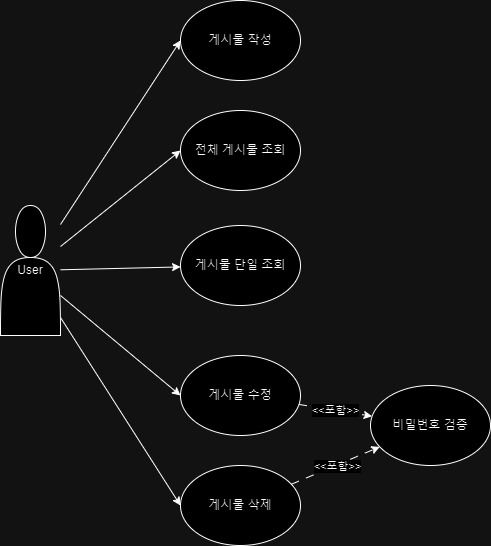

The diagram above was exported from draw.io. Its source (the exported page's mxGraphModel, read from the mxfile embedded in the PNG):
<mxGraphModel dx="1434" dy="790" grid="1" gridSize="10" guides="1" tooltips="1" connect="1" arrows="1" fold="1" page="1" pageScale="1" pageWidth="1100" pageHeight="850" background="none" math="0" shadow="0">
  <root>
    <mxCell id="0" />
    <mxCell id="1" parent="0" />
    <mxCell id="jfeK4xrEjQ7D0D7ciN0E-11" style="rounded=0;orthogonalLoop=1;jettySize=auto;html=1;entryX=0;entryY=0.5;entryDx=0;entryDy=0;" edge="1" parent="1" source="jfeK4xrEjQ7D0D7ciN0E-1" target="jfeK4xrEjQ7D0D7ciN0E-3">
      <mxGeometry relative="1" as="geometry" />
    </mxCell>
    <mxCell id="jfeK4xrEjQ7D0D7ciN0E-12" style="rounded=0;orthogonalLoop=1;jettySize=auto;html=1;entryX=0;entryY=0.5;entryDx=0;entryDy=0;" edge="1" parent="1" source="jfeK4xrEjQ7D0D7ciN0E-1" target="jfeK4xrEjQ7D0D7ciN0E-2">
      <mxGeometry relative="1" as="geometry" />
    </mxCell>
    <mxCell id="jfeK4xrEjQ7D0D7ciN0E-13" style="rounded=0;orthogonalLoop=1;jettySize=auto;html=1;" edge="1" parent="1" source="jfeK4xrEjQ7D0D7ciN0E-1" target="jfeK4xrEjQ7D0D7ciN0E-6">
      <mxGeometry relative="1" as="geometry" />
    </mxCell>
    <mxCell id="jfeK4xrEjQ7D0D7ciN0E-14" style="rounded=0;orthogonalLoop=1;jettySize=auto;html=1;entryX=0;entryY=0.5;entryDx=0;entryDy=0;" edge="1" parent="1" source="jfeK4xrEjQ7D0D7ciN0E-1" target="jfeK4xrEjQ7D0D7ciN0E-4">
      <mxGeometry relative="1" as="geometry" />
    </mxCell>
    <mxCell id="jfeK4xrEjQ7D0D7ciN0E-15" style="rounded=0;orthogonalLoop=1;jettySize=auto;html=1;entryX=0;entryY=0.5;entryDx=0;entryDy=0;" edge="1" parent="1" source="jfeK4xrEjQ7D0D7ciN0E-1" target="jfeK4xrEjQ7D0D7ciN0E-5">
      <mxGeometry relative="1" as="geometry" />
    </mxCell>
    <mxCell id="jfeK4xrEjQ7D0D7ciN0E-1" value="User" style="shape=actor;whiteSpace=wrap;html=1;" vertex="1" parent="1">
      <mxGeometry x="290" y="270" width="60" height="130" as="geometry" />
    </mxCell>
    <mxCell id="jfeK4xrEjQ7D0D7ciN0E-2" value="전체 게시물 조회" style="ellipse;whiteSpace=wrap;html=1;" vertex="1" parent="1">
      <mxGeometry x="470" y="175" width="120" height="80" as="geometry" />
    </mxCell>
    <mxCell id="jfeK4xrEjQ7D0D7ciN0E-3" value="게시물 작성" style="ellipse;whiteSpace=wrap;html=1;" vertex="1" parent="1">
      <mxGeometry x="470" y="65" width="120" height="80" as="geometry" />
    </mxCell>
    <mxCell id="jfeK4xrEjQ7D0D7ciN0E-8" value="&amp;lt;&amp;lt;포함&amp;gt;&amp;gt;" style="rounded=0;orthogonalLoop=1;jettySize=auto;html=1;dashed=1;dashPattern=8 8;" edge="1" parent="1" source="jfeK4xrEjQ7D0D7ciN0E-4" target="jfeK4xrEjQ7D0D7ciN0E-7">
      <mxGeometry relative="1" as="geometry" />
    </mxCell>
    <mxCell id="jfeK4xrEjQ7D0D7ciN0E-4" value="게시물 수정" style="ellipse;whiteSpace=wrap;html=1;" vertex="1" parent="1">
      <mxGeometry x="470" y="420" width="120" height="80" as="geometry" />
    </mxCell>
    <mxCell id="jfeK4xrEjQ7D0D7ciN0E-9" style="rounded=0;orthogonalLoop=1;jettySize=auto;html=1;dashed=1;dashPattern=8 8;" edge="1" parent="1" source="jfeK4xrEjQ7D0D7ciN0E-5" target="jfeK4xrEjQ7D0D7ciN0E-7">
      <mxGeometry relative="1" as="geometry" />
    </mxCell>
    <mxCell id="jfeK4xrEjQ7D0D7ciN0E-10" value="&amp;lt;&amp;lt;포함&amp;gt;&amp;gt;" style="edgeLabel;html=1;align=center;verticalAlign=middle;resizable=0;points=[];" vertex="1" connectable="0" parent="jfeK4xrEjQ7D0D7ciN0E-9">
      <mxGeometry x="0.0269" y="-1" relative="1" as="geometry">
        <mxPoint as="offset" />
      </mxGeometry>
    </mxCell>
    <mxCell id="jfeK4xrEjQ7D0D7ciN0E-5" value="게시물 삭제" style="ellipse;whiteSpace=wrap;html=1;" vertex="1" parent="1">
      <mxGeometry x="470" y="530" width="120" height="80" as="geometry" />
    </mxCell>
    <mxCell id="jfeK4xrEjQ7D0D7ciN0E-6" value="게시물 단일 조회" style="ellipse;whiteSpace=wrap;html=1;" vertex="1" parent="1">
      <mxGeometry x="470" y="290" width="120" height="80" as="geometry" />
    </mxCell>
    <mxCell id="jfeK4xrEjQ7D0D7ciN0E-7" value="비밀번호 검증" style="ellipse;whiteSpace=wrap;html=1;" vertex="1" parent="1">
      <mxGeometry x="660" y="450" width="120" height="80" as="geometry" />
    </mxCell>
  </root>
</mxGraphModel>